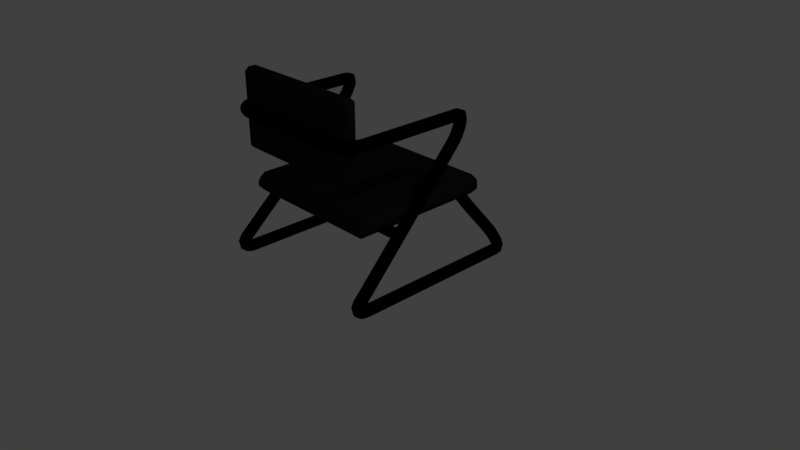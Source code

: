 # Source: Chair.blend  (saved by Blender 2.79.0; exported with 4.5.12 LTS)
import bpy
from mathutils import Matrix  # noqa: F401  (used for matrix-valued properties, if any)

bpy.ops.wm.read_factory_settings(use_empty=True)
scene = bpy.context.scene
scene.name = 'Scene'

# ---- collections
col_collection_1 = bpy.data.collections.new('Collection 1'); scene.collection.children.link(col_collection_1)

# ---- materials (node trees are filled in below, after node groups)
mat_arm = bpy.data.materials.new('Arm')
mat_arm.alpha_threshold = 0.0
mat_arm.use_transparent_shadow = False
mat_arm.diffuse_color = (0.0, 0.0, 0.0, 1.0)
mat_arm.roughness = 0.5
mat_arm.specular_intensity = 1.0
mat_seat = bpy.data.materials.new('Seat')
mat_seat.alpha_threshold = 0.0
mat_seat.use_transparent_shadow = False
mat_seat.diffuse_color = (0.01341, 0.01341, 0.01341, 1.0)
mat_seat.roughness = 0.5
mat_seat.specular_intensity = 0.1
mat_seat.line_color = (0.0, 0.0, 0.0, 1.0)

# ---- material node trees

# ---- world
world_world = bpy.data.worlds.new('World'); scene.world = world_world
world_world.color = (0.05088, 0.05088, 0.05088)
world_world.use_sun_shadow = False
world_world.sun_shadow_jitter_overblur = 0.0
world_world.cycles.sampling_method = 'MANUAL'

# ---- cameras
cam_camera = bpy.data.cameras.new('Camera')
cam_camera.clip_end = 100.0
cam_camera.lens = 35.0
cam_camera.sensor_width = 32.0
cam_camera.sensor_height = 18.0
cam_camera.ortho_scale = 7.314
cam_camera.dof.focus_distance = 0.0
cam_camera.dof.aperture_fstop = 128.0

# ---- lights
light_lamp = bpy.data.lights.new('Lamp', 'POINT')
light_lamp.transmission_factor = 0.0
light_lamp.cutoff_distance = 30.0
light_lamp.energy = 100.0
light_lamp.shadow_buffer_clip_start = 1.001
light_lamp.shadow_soft_size = 0.1
light_lamp.shadow_maximum_resolution = 0.006
light_lamp.use_absolute_resolution = True

# ---- meshes
me_chair_support = bpy.data.meshes.new('Chair Support')
me_chair_support.from_pydata([(-1.05, 0.07, -1.585e-09), (1.05, 0.07, 1.585e-09), (-1.05, 0.06467, -0.02679), (1.05, 0.06467, -0.02679), (-1.05, 0.0495, -0.0495), (1.05, 0.0495, -0.0495), (-1.05, 0.02679, -0.06467), (1.05, 0.02679, -0.06467), (-1.05, -3.06e-09, -0.07), (1.05, -3.06e-09, -0.07), (-1.05, -0.02679, -0.06467), (1.05, -0.02679, -0.06467), (-1.05, -0.0495, -0.0495), (1.05, -0.0495, -0.0495), (-1.05, -0.06467, -0.02679), (1.05, -0.06467, -0.02679), (-1.05, -0.07, -1.216e-08), (1.05, -0.07, -8.984e-09), (-1.05, -0.06467, 0.02679), (1.05, -0.06467, 0.02679), (-1.05, -0.0495, 0.0495), (1.05, -0.0495, 0.0495), (-1.05, -0.02679, 0.06467), (1.05, -0.02679, 0.06467), (-1.05, 8.347e-10, 0.07), (1.05, 8.347e-10, 0.07), (-1.05, 0.02679, 0.06467), (1.05, 0.02679, 0.06467), (-1.05, 0.0495, 0.0495), (1.05, 0.0495, 0.0495), (-1.05, 0.06467, 0.02679), (1.05, 0.06467, 0.02679)], [], [(0, 1, 3, 2), (2, 3, 5, 4), (4, 5, 7, 6), (6, 7, 9, 8), (8, 9, 11, 10), (10, 11, 13, 12), (12, 13, 15, 14), (14, 15, 17, 16), (16, 17, 19, 18), (18, 19, 21, 20), (20, 21, 23, 22), (22, 23, 25, 24), (24, 25, 27, 26), (26, 27, 29, 28), (3, 1, 31, 29, 27, 25, 23, 21, 19, 17, 15, 13, 11, 9, 7, 5), (28, 29, 31, 30), (30, 31, 1, 0), (0, 2, 4, 6, 8, 10, 12, 14, 16, 18, 20, 22, 24, 26, 28, 30)])
me_chair_support.materials.append(mat_arm)
me_chair_support.use_remesh_preserve_volume = False
me_chair_support.use_remesh_preserve_attributes = False
me_chair_support.use_mirror_vertex_groups = False
me_chair_support.update()
me_chair_arms = bpy.data.meshes.new('Chair Arms')
me_chair_arms.from_pydata([(-0.025, 0.075, -5.662e-10), (0.025, 0.075, 5.662e-10), (-0.025, 0.06929, -0.0287), (0.025, 0.06929, -0.0287), (-0.025, 0.05303, -0.05303), (0.025, 0.05303, -0.05303), (-0.025, 0.0287, -0.06929), (0.025, 0.0287, -0.06929), (-0.025, -3.278e-09, -0.075), (0.025, -3.278e-09, -0.075), (-0.025, -0.0287, -0.06929), (0.025, -0.0287, -0.06929), (-0.025, -0.05303, -0.05303), (0.025, -0.05303, -0.05303), (-0.025, -0.06929, -0.0287), (0.025, -0.06929, -0.0287), (-0.025, -0.075, -1.189e-08), (0.025, -0.075, -1.076e-08), (-0.025, -0.06929, 0.0287), (0.025, -0.06929, 0.0287), (-0.025, -0.05303, 0.05303), (0.025, -0.05303, 0.05303), (-0.025, -0.0287, 0.06929), (0.025, -0.0287, 0.06929), (-0.025, 8.944e-10, 0.075), (0.025, 8.944e-10, 0.075), (-0.025, 0.0287, 0.06929), (0.025, 0.0287, 0.06929), (-0.025, 0.05303, 0.05303), (0.025, 0.05303, 0.05303), (-0.025, 0.06929, 0.0287), (0.025, 0.06929, 0.0287)], [], [(0, 1, 3, 2), (2, 3, 5, 4), (4, 5, 7, 6), (6, 7, 9, 8), (8, 9, 11, 10), (10, 11, 13, 12), (12, 13, 15, 14), (14, 15, 17, 16), (16, 17, 19, 18), (18, 19, 21, 20), (20, 21, 23, 22), (22, 23, 25, 24), (24, 25, 27, 26), (26, 27, 29, 28), (3, 1, 31, 29, 27, 25, 23, 21, 19, 17, 15, 13, 11, 9, 7, 5), (28, 29, 31, 30), (30, 31, 1, 0), (0, 2, 4, 6, 8, 10, 12, 14, 16, 18, 20, 22, 24, 26, 28, 30)])
me_chair_arms.materials.append(mat_arm)
me_chair_arms.use_remesh_preserve_volume = False
me_chair_arms.use_remesh_preserve_attributes = False
me_chair_arms.use_mirror_vertex_groups = False
me_chair_arms.update()
me_chair_back = bpy.data.meshes.new('Chair Back')
me_chair_back.from_pydata([(-0.9, -0.1, -0.5), (0.9, -0.1, -0.5), (0.9, -0.1, 0.5), (-0.9, -0.1, 0.5), (-0.9, 0.1, -0.5), (0.9, 0.1, -0.5), (0.9, 0.1, 0.5), (-0.9, 0.1, 0.5), (-0.9, 5.96e-08, -0.5), (0.9, 4.47e-08, -0.5), (0.9, -5.96e-08, 0.5), (-0.9, -4.47e-08, 0.5)], [], [(0, 1, 2, 3), (4, 7, 6, 5), (8, 4, 5, 9), (9, 5, 6, 10), (10, 6, 7, 11), (8, 0, 3, 11), (4, 8, 11, 7), (2, 10, 11, 3), (1, 9, 10, 2), (0, 8, 9, 1)])
me_chair_back.materials.append(mat_seat)
me_chair_back.use_remesh_preserve_volume = False
me_chair_back.use_remesh_preserve_attributes = False
me_chair_back.use_mirror_vertex_groups = False
me_chair_back.update()
me_chair_seat = bpy.data.meshes.new('Chair Seat')
me_chair_seat.from_pydata([(1.0, 1.0, -0.13), (1.0, -1.0, -0.13), (-1.0, -1.0, -0.13), (-1.0, 1.0, -0.13), (1.0, 1.0, 0.13), (1.0, -1.0, 0.13), (-1.0, -1.0, 0.13), (-1.0, 1.0, 0.13)], [], [(0, 1, 2, 3), (0, 4, 5, 1), (4, 7, 6, 5), (2, 6, 7, 3), (1, 5, 6, 2), (4, 0, 3, 7)])
me_chair_seat.materials.append(mat_seat)
me_chair_seat.use_remesh_preserve_volume = False
me_chair_seat.use_remesh_preserve_attributes = False
me_chair_seat.use_mirror_vertex_groups = False
me_chair_seat.update()

# ---- curves / text
cu_beziercurve_001 = bpy.data.curves.new('BezierCurve.001', 'CURVE')
cu_beziercurve_001.dimensions = '3D'
_sp = cu_beziercurve_001.splines.new('BEZIER'); _sp.bezier_points.add(19)
_sp.bezier_points.foreach_set('co', [0.0, -0.15, 2.0, 0.671, -0.15, 2.0, 0.971, 0.15, 2.0, 0.971, 1.55, 2.0, 0.9982, 1.45, 1.7, 1.1, -0.1068, 0.2178, 1.1, -0.01676, 0.07168, 1.1, 2.183, 0.07168, 1.016, 2.202, 0.2547, 0.8054, 1.833, 0.8142, 0.0, 1.833, 0.8663, -0.8177, 1.833, 0.8142, -1.028, 2.202, 0.2547, -1.112, 2.183, 0.07168, -1.112, -0.01676, 0.07168, -1.112, -0.1068, 0.2178, -1.01, 1.45, 1.7, -0.9833, 1.55, 2.0, -0.9833, 0.15, 2.0, -0.6833, -0.15, 2.0])
_sp.bezier_points.foreach_set('handle_left', [-0.2071, -0.15, 2.0, 0.471, -0.15, 2.0, 0.971, -0.05, 2.0, 0.971, 1.35, 2.0, 0.9893, 1.533, 1.774, 1.1, -0.02355, 0.2925, 1.1, -0.1286, 0.07168, 1.1, 2.071, 0.07168, 1.053, 2.242, 0.1571, 0.8433, 1.873, 0.7168, 0.1043, 1.833, 0.8661, -0.7839, 1.798, 0.9014, -0.9945, 2.166, 0.3419, -1.112, 2.283, 0.07168, -1.112, 0.08318, 0.07168, -1.112, -0.1813, 0.151, -1.018, 1.376, 1.634, -0.9833, 1.65, 2.0, -0.9833, 0.45, 2.0, -0.8833, -0.15, 2.0])
_sp.bezier_points.foreach_set('handle_right', [0.2, -0.15, 2.0, 0.871, -0.15, 2.0, 0.971, 0.45, 2.0, 0.971, 1.65, 2.0, 1.006, 1.376, 1.634, 1.1, -0.1813, 0.151, 1.1, 0.08318, 0.07168, 1.1, 2.283, 0.07168, 0.9822, 2.166, 0.3419, 0.7716, 1.798, 0.9014, -0.09981, 1.833, 0.8664, -0.8556, 1.873, 0.7168, -1.066, 2.242, 0.1571, -1.112, 2.071, 0.07168, -1.112, -0.1286, 0.07168, -1.112, -0.02355, 0.2925, -1.002, 1.533, 1.774, -0.9833, 1.35, 2.0, -0.9833, -0.05, 2.0, -0.4833, -0.15, 2.0])
for _p, _l, _r in zip(_sp.bezier_points, ['ALIGNED', 'ALIGNED', 'ALIGNED', 'ALIGNED', 'ALIGNED', 'ALIGNED', 'ALIGNED', 'ALIGNED', 'ALIGNED', 'ALIGNED', 'ALIGNED', 'ALIGNED', 'ALIGNED', 'ALIGNED', 'ALIGNED', 'ALIGNED', 'ALIGNED', 'ALIGNED', 'ALIGNED', 'ALIGNED'], ['ALIGNED', 'ALIGNED', 'ALIGNED', 'ALIGNED', 'ALIGNED', 'ALIGNED', 'ALIGNED', 'ALIGNED', 'ALIGNED', 'ALIGNED', 'ALIGNED', 'ALIGNED', 'ALIGNED', 'ALIGNED', 'ALIGNED', 'ALIGNED', 'ALIGNED', 'ALIGNED', 'ALIGNED', 'ALIGNED']): _p.handle_left_type = _l; _p.handle_right_type = _r
_sp.order_u = 0
_sp.order_v = 0
_sp.use_cyclic_u = True
cu_beziercurve_001.use_path = True
cu_beziercurve_001.use_path_clamp = True
cu_beziercurve_001.bevel_resolution = 0
cu_beziercurve_001.fill_mode = 'HALF'

# ---- objects
ob_chair = bpy.data.objects.new('Chair', None)
ob_support = bpy.data.objects.new('Support', me_chair_support)
ob_arm_curve = bpy.data.objects.new('Arm Curve', cu_beziercurve_001)
ob_arm = bpy.data.objects.new('Arm', me_chair_arms)
ob_back = bpy.data.objects.new('Back', me_chair_back)
ob_seat = bpy.data.objects.new('Seat', me_chair_seat)
ob_lamp = bpy.data.objects.new('Lamp', light_lamp)
ob_camera = bpy.data.objects.new('Camera', cam_camera)

# ---- transforms, parenting, visibility, modifiers, constraints
ob_chair.location = (0.0, 0.0, 0.0)
ob_chair.empty_image_offset = (0.0, 0.0)
ob_chair.lineart.crease_threshold = 0.0
ob_support.parent = ob_chair
ob_support.location = (0.0, -0.4699, 0.823)
ob_support.scale = (1.024, 1.0, 1.0)
ob_support.lineart.crease_threshold = 0.0
ob_arm_curve.parent = ob_chair
ob_arm_curve.location = (0.0, -1.0, 0.0)
ob_arm_curve.lineart.crease_threshold = 0.0
ob_arm.parent = ob_chair
ob_arm.location = (0.0, -1.0, 0.0)
ob_arm.lineart.crease_threshold = 0.0
_m = ob_arm.modifiers.new('Array', 'ARRAY')
_m.fit_type = 'FIT_CURVE'
_m.curve = ob_arm_curve
_m.constant_offset_displace = (0.0, 0.0, 0.0)
_m = ob_arm.modifiers.new('Curve', 'CURVE')
_m.object = ob_arm_curve
ob_back.parent = ob_chair
ob_back.location = (-5.96e-08, -1.0, 2.0)
ob_back.lock_rotations_4d = False
ob_back.empty_display_type = 'ARROWS'
ob_back.lineart.crease_threshold = 0.0
_m = ob_back.modifiers.new('Bevel', 'BEVEL')
_m.limit_method = 'NONE'
_m.spread = 0.0
ob_seat.parent = ob_chair
ob_seat.location = (0.0, 0.0, 1.0)
ob_seat.lock_rotations_4d = False
ob_seat.empty_display_type = 'ARROWS'
ob_seat.lineart.crease_threshold = 0.0
_m = ob_seat.modifiers.new('Bevel', 'BEVEL')
_m.limit_method = 'NONE'
_m.spread = 0.0
ob_lamp.location = (4.076, 1.005, 5.904)
ob_lamp.rotation_euler = (0.6503, 0.05522, 1.866)
ob_lamp.lock_rotations_4d = False
ob_lamp.empty_display_type = 'ARROWS'
ob_lamp.color = (0.0, 0.0, 0.0, 0.0)
ob_lamp.lineart.crease_threshold = 0.0
ob_camera.location = (7.481, -6.508, 5.344)
ob_camera.rotation_euler = (1.109, 0.0, 0.8149)
ob_camera.lock_rotations_4d = False
ob_camera.empty_display_type = 'ARROWS'
ob_camera.color = (0.0, 0.0, 0.0, 0.0)
ob_camera.display_type = 'WIRE'
ob_camera.lineart.crease_threshold = 0.0

# ---- collection membership
col_collection_1.objects.link(ob_chair)
col_collection_1.objects.link(ob_support)
col_collection_1.objects.link(ob_arm_curve)
col_collection_1.objects.link(ob_arm)
col_collection_1.objects.link(ob_back)
col_collection_1.objects.link(ob_seat)
col_collection_1.objects.link(ob_lamp)
col_collection_1.objects.link(ob_camera)

# ---- scene / render settings (as saved in the file)
scene.camera = ob_camera
scene.frame_start = 1; scene.frame_end = 250; scene.frame_set(3)
scene.render.engine = 'BLENDER_EEVEE_NEXT'
scene.render.resolution_percentage = 50
scene.render.dither_intensity = 0.0
scene.cycles.use_denoising = False
scene.cycles.samples = 128
scene.cycles.sampling_pattern = 'TABULATED_SOBOL'
scene.cycles.use_adaptive_sampling = False
scene.cycles.use_light_tree = False
scene.cycles.blur_glossy = 0.0
scene.cycles.sample_clamp_indirect = 0.0
scene.view_settings.view_transform = 'Standard'
bpy.context.view_layer.update()
